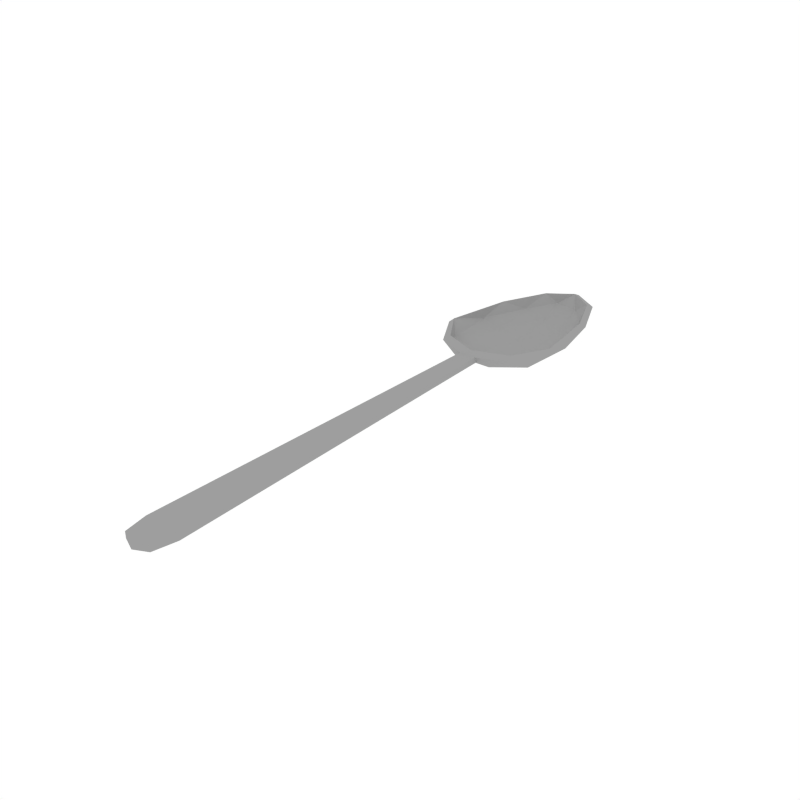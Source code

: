 # Source: Spoon.blend  (saved by Blender 2.79.0; exported with 4.5.12 LTS)
import bpy
from mathutils import Matrix  # noqa: F401  (used for matrix-valued properties, if any)

bpy.ops.wm.read_factory_settings(use_empty=True)
scene = bpy.context.scene
scene.name = 'Scene'

# ---- collections
col_collection_1 = bpy.data.collections.new('Collection 1'); scene.collection.children.link(col_collection_1)

# ---- materials (node trees are filled in below, after node groups)
mat_metal = bpy.data.materials.new('Metal')
mat_metal.alpha_threshold = 0.0
mat_metal.diffuse_color = (0.3424, 0.3424, 0.3424, 1.0)
mat_metal.roughness = 0.5

# ---- material node trees

# ---- world
world_world = bpy.data.worlds.new('World'); scene.world = world_world
world_world.color = (1.0, 1.0, 1.0)
world_world.use_sun_shadow = False
world_world.sun_shadow_jitter_overblur = 0.0
world_world.cycles.sampling_method = 'NONE'
world_world.cycles.sample_map_resolution = 256

# ---- meshes
me_plane_013 = bpy.data.meshes.new('Plane.013')
me_plane_013.from_pydata([(-0.05771, -0.6199, 0.003399), (0.05771, -0.6199, 0.003399), (-0.0268, 0.5693, 0.01652), (0.0268, 0.5693, 0.01652), (-0.04288, -0.6916, 0.003399), (0.04288, -0.6916, 0.003399), (0.001799, -0.7114, 0.003399), (0.0, 0.5693, 0.01652), (0.0, -0.6199, 0.003399), (-0.0268, 0.5696, -0.003399), (-0.05771, -0.6197, -0.01652), (0.05771, -0.6197, -0.01652), (0.0268, 0.5696, -0.003399), (0.04288, -0.6913, -0.01652), (-0.04288, -0.6913, -0.01652), (0.0, -0.6197, -0.01652), (0.0, 0.5696, -0.003399), (0.001799, -0.7111, -0.01652), (-0.06048, 0.5705, -0.01564), (0.1527, 0.6435, -0.01564), (0.1161, 1.022, -0.01564), (-0.0421, 1.126, -0.01564), (-0.168, 0.843, -0.01564), (-0.000781, 0.8407, -0.05453), (-0.1979, 0.7128, 0.01582), (-0.1619, 0.9526, 0.01582), (-0.0003847, 0.5338, 0.01582), (-0.125, 0.587, 0.01582), (0.1949, 0.7128, 0.01582), (0.1241, 0.5827, 0.01582), (0.09149, 1.113, 0.01582), (0.1617, 0.9526, 0.01582), (-0.09024, 1.113, 0.01582), (0.0006229, 1.174, 0.01582), (-0.1477, 0.6517, -0.02117), (0.05512, 0.5804, -0.02117), (0.1584, 0.8436, -0.02117), (0.04126, 1.113, -0.02117), (-0.1097, 1.014, -0.02117), (-0.03597, 0.6517, -0.04403), (-0.09553, 0.8511, -0.04403), (0.08637, 0.7128, -0.04403), (0.0723, 0.9526, -0.04403), (-0.02567, 1.014, -0.04403), (-0.05654, 0.5949, -0.002926), (0.1407, 0.6589, -0.002385), (0.1044, 1.008, -0.001453), (-0.03685, 1.105, -0.001173), (-0.1538, 0.8383, -0.001462), (-0.000737, 0.8405, -0.03425), (-0.1828, 0.7182, 0.02901), (-0.1467, 0.9408, 0.02705), (-0.0006441, 0.5616, 0.02617), (-0.1157, 0.6118, 0.02494), (0.1796, 0.7173, 0.02882), (0.1157, 0.6078, 0.02539), (0.08114, 1.092, 0.02738), (0.1462, 0.9421, 0.02703), (-0.07925, 1.092, 0.02718), (0.000197, 1.148, 0.02783), (-0.1371, 0.6655, -0.006198), (0.05179, 0.6017, -0.006261), (0.1456, 0.8398, -0.005573), (0.03659, 1.094, -0.00528), (-0.09929, 1.002, -0.005537), (-0.03453, 0.6604, -0.02454), (-0.09053, 0.8497, -0.02439), (0.08246, 0.7173, -0.02432), (0.06789, 0.9475, -0.02448), (-0.0239, 1.006, -0.02435)], [], [(8, 0, 4, 6), (8, 1, 3, 7), (1, 8, 6, 5), (0, 8, 7, 2), (15, 17, 14, 10), (15, 16, 12, 11), (11, 13, 17, 15), (10, 9, 16, 15), (0, 10, 14, 4), (6, 17, 13, 5), (2, 9, 10, 0), (4, 14, 17, 6), (1, 11, 12, 3), (5, 13, 11, 1), (18, 34, 39), (19, 35, 41), (20, 36, 42), (21, 37, 43), (22, 38, 40), (40, 43, 23), (40, 38, 43), (38, 21, 43), (43, 42, 23), (43, 37, 42), (37, 20, 42), (42, 41, 23), (42, 36, 41), (36, 19, 41), (41, 39, 23), (41, 35, 39), (35, 18, 39), (39, 40, 23), (39, 34, 40), (34, 22, 40), (25, 38, 22), (25, 32, 38), (32, 21, 38), (33, 37, 21), (33, 30, 37), (30, 20, 37), (31, 36, 20), (31, 28, 36), (28, 19, 36), (29, 35, 19), (29, 26, 35), (26, 18, 35), (27, 34, 18), (27, 24, 34), (24, 22, 34), (32, 33, 21), (30, 31, 20), (28, 29, 19), (26, 27, 18), (24, 25, 22), (44, 65, 60), (45, 67, 61), (46, 68, 62), (47, 69, 63), (48, 66, 64), (66, 49, 69), (66, 69, 64), (64, 69, 47), (69, 49, 68), (69, 68, 63), (63, 68, 46), (68, 49, 67), (68, 67, 62), (62, 67, 45), (67, 49, 65), (67, 65, 61), (61, 65, 44), (65, 49, 66), (65, 66, 60), (60, 66, 48), (51, 48, 64), (51, 64, 58), (58, 64, 47), (59, 47, 63), (59, 63, 56), (56, 63, 46), (57, 46, 62), (57, 62, 54), (54, 62, 45), (55, 45, 61), (55, 61, 52), (52, 61, 44), (53, 44, 60), (53, 60, 50), (50, 60, 48), (58, 47, 59), (56, 46, 57), (54, 45, 55), (52, 44, 53), (50, 48, 51), (32, 25, 51, 58), (30, 33, 59, 56), (28, 31, 57, 54), (26, 29, 55, 52), (24, 27, 53, 50), (33, 32, 58, 59), (31, 30, 56, 57), (29, 28, 54, 55), (27, 26, 52, 53), (25, 24, 50, 51)])
me_plane_013.materials.append(mat_metal)
me_plane_013.use_remesh_preserve_volume = False
me_plane_013.use_remesh_preserve_attributes = False
me_plane_013.use_mirror_vertex_groups = False
me_plane_013.update()

# ---- objects
ob_spoon = bpy.data.objects.new('Spoon', me_plane_013)

# ---- transforms, parenting, visibility, modifiers, constraints
ob_spoon.location = (0.0, 0.0, 0.0)
ob_spoon.lineart.crease_threshold = 0.0

# ---- collection membership
col_collection_1.objects.link(ob_spoon)

# ---- scene / render settings (as saved in the file)
scene.frame_start = 1; scene.frame_end = 250; scene.frame_set(0)
scene.render.engine = 'CYCLES'
scene.render.resolution_x = 1000
scene.render.resolution_y = 1000
scene.render.dither_intensity = 0.0
scene.cycles.samples = 200
scene.cycles.sampling_pattern = 'TABULATED_SOBOL'
scene.cycles.light_sampling_threshold = 0.0
scene.cycles.use_adaptive_sampling = False
scene.cycles.use_light_tree = False
scene.cycles.caustics_reflective = False
scene.cycles.caustics_refractive = False
scene.cycles.blur_glossy = 0.0
scene.cycles.max_bounces = 2
scene.cycles.pixel_filter_type = 'GAUSSIAN'
scene.cycles.sample_clamp_indirect = 0.0
scene.view_settings.view_transform = 'Standard'
bpy.context.view_layer.update()

# ---- added for rendering (the .blend has no active camera): camera
cam_auto = bpy.data.cameras.new('AutoCamera')
cam_auto.lens = 50.0
cam_auto.sensor_width = 36.0
cam_auto.clip_end = 1000.0
ob_auto_camera = bpy.data.objects.new('AutoCamera', cam_auto)
scene.collection.objects.link(ob_auto_camera)
ob_auto_camera.location = (1.7818, -1.90874, 1.41385)
ob_auto_camera.rotation_euler = (1.09748, -7.21219e-08, 0.694738)
scene.camera = ob_auto_camera
bpy.context.view_layer.update()
